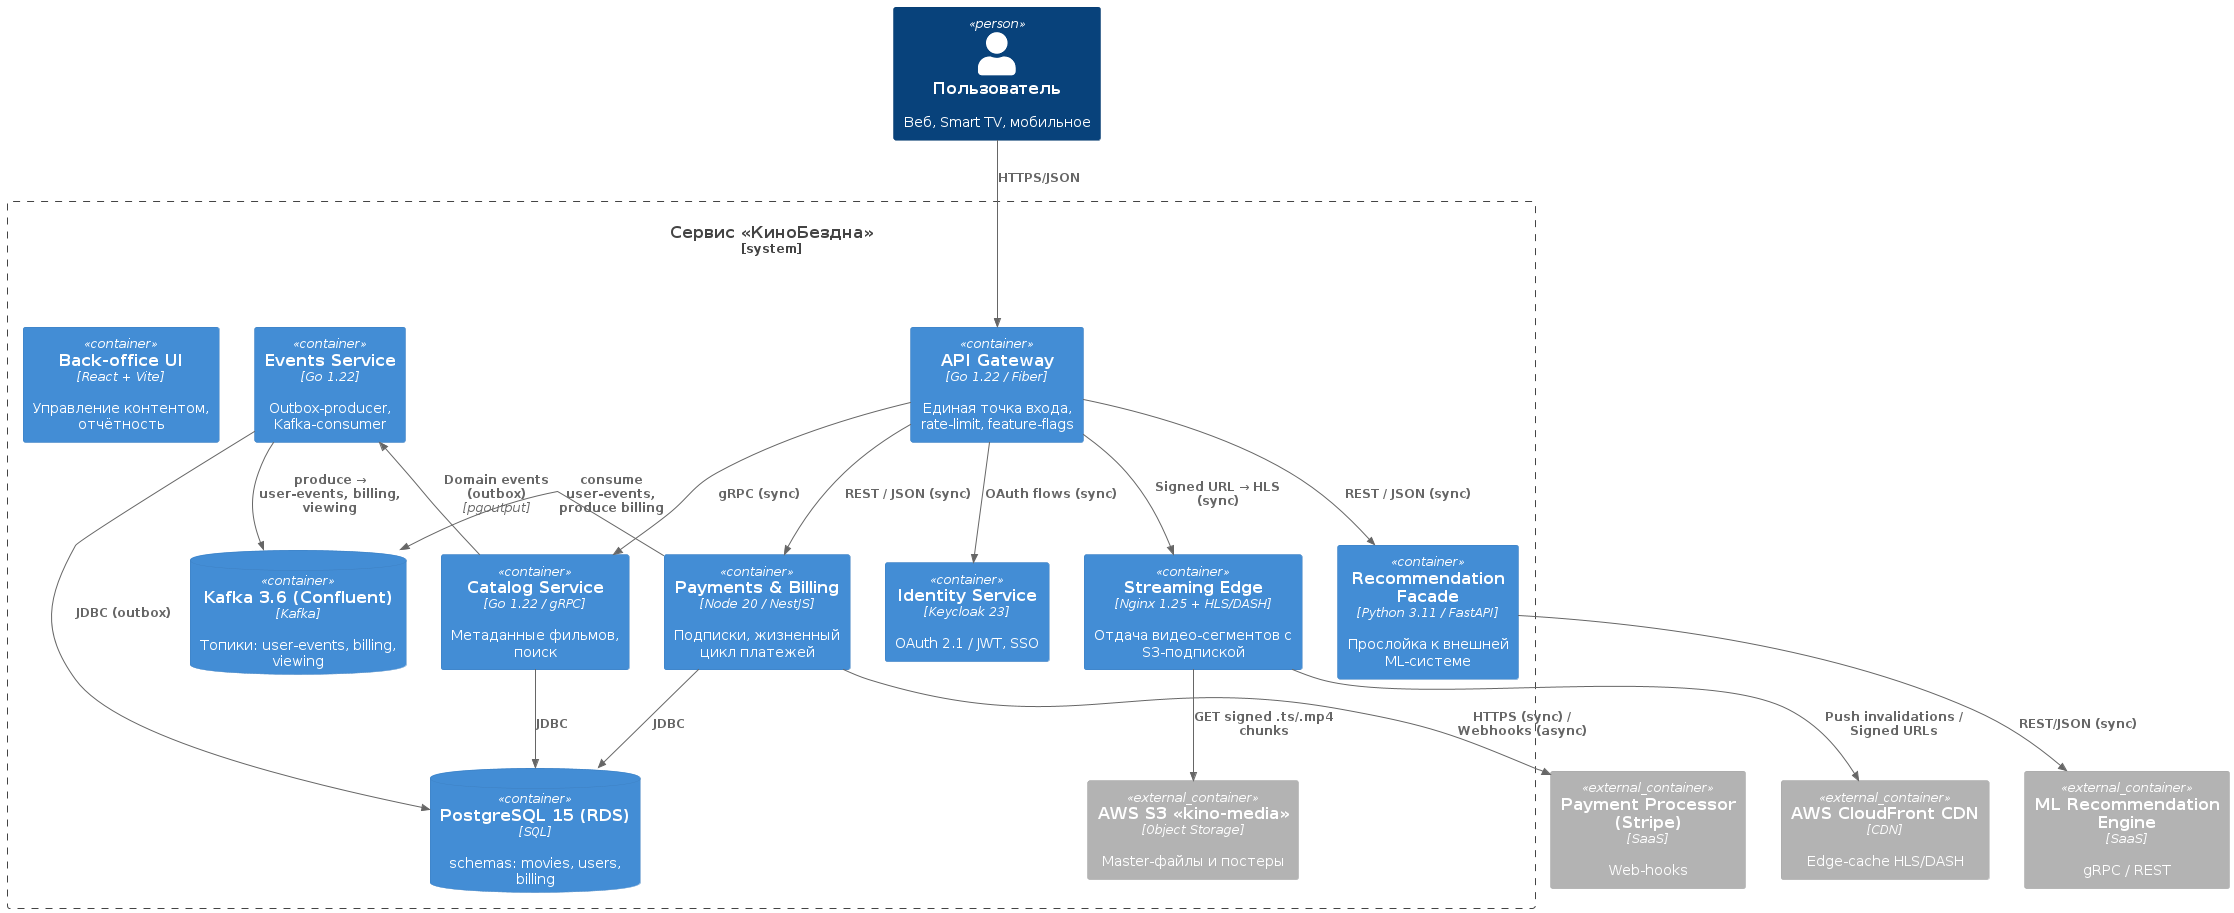

The diagram above was rendered by PlantUML. Its source (embedded in the PNG):
@startuml to-be-container
!includeurl https://raw.githubusercontent.com/plantuml-stdlib/C4-PlantUML/master/C4_Container.puml
' ----------------------------------------------------------
' Actors
Person(user, "Пользователь", "Веб, Smart TV, мобильное")

' ----------------------------------------------------------
' System boundary
System_Boundary(cinema, "Сервис «КиноБездна»") {

    Container(api,       "API Gateway",           "Go 1.22 / Fiber",         "Единая точка входа, rate-limit, feature-flags")
    Container(auth,      "Identity Service",      "Keycloak 23",             "OAuth 2.1 / JWT, SSO")
    Container(movies,    "Catalog Service",       "Go 1.22 / gRPC",          "Метаданные фильмов, поиск")
    Container(stream,    "Streaming Edge",        "Nginx 1.25 + HLS/DASH",   "Отдача видео-сегментов с S3-подпиской")
    Container(payments,  "Payments & Billing",    "Node 20 / NestJS",        "Подписки, жизненный цикл платежей")
    Container(reco,      "Recommendation Facade", "Python 3.11 / FastAPI",   "Прослойка к внешней ML-системе")
    Container(events,    "Events Service",        "Go 1.22",                 "Outbox-producer, Kafka-consumer")
    Container(admin,     "Back-office UI",        "React + Vite",            "Управление контентом, отчётность")

    ' ----- Databases inside the boundary -----
    ContainerDb(pg,      "PostgreSQL 15 (RDS)",   "SQL", "schemas: movies, users, billing")
    ContainerDb(ks,      "Kafka 3.6 (Confluent)", "Kafka", "Топики: user-events, billing, viewing")
    Container_Ext(s3,    "AWS S3 «kino-media»",   "Object Storage", "Master-файлы и постеры")

    ' ----- Relationships (sync) -----
    Rel(user, api,        "HTTPS/JSON")
    Rel(api, auth,        "OAuth flows (sync)")
    Rel(api, movies,      "gRPC (sync)")
    Rel(api, stream,      "Signed URL → HLS (sync)")
    Rel(api, payments,    "REST / JSON (sync)")
    Rel(api, reco,        "REST / JSON (sync)")

    ' ----- Relationships (internal async) -----
    Rel_L(movies,   events, "Domain events (outbox)", "pgoutput")
    Rel(events,     ks,     "produce → user-events, billing, viewing")
    Rel_L(payments, ks,     "consume user-events, produce billing")

    ' DB connections
    Rel(movies,   pg, "JDBC")
    Rel(payments, pg, "JDBC")
    Rel(events,   pg, "JDBC (outbox)")

    ' Storage & CDN
    Rel(stream, s3, "GET signed .ts/.mp4 chunks")

}

' ----------------------------------------------------------
' External systems
Container_Ext(reco_ext,   "ML Recommendation Engine", "SaaS",  "gRPC / REST")
Container_Ext(pay_gate,   "Payment Processor (Stripe)", "SaaS", "Web-hooks")
Container_Ext(cdn,        "AWS CloudFront CDN", "CDN", "Edge-cache HLS/DASH")

' ----- External relationships -----
Rel(reco,    reco_ext, "REST/JSON (sync)")
Rel(payments, pay_gate, "HTTPS (sync) / Webhooks (async)")
Rel(stream,   cdn,      "Push invalidations / Signed URLs")

@enduml